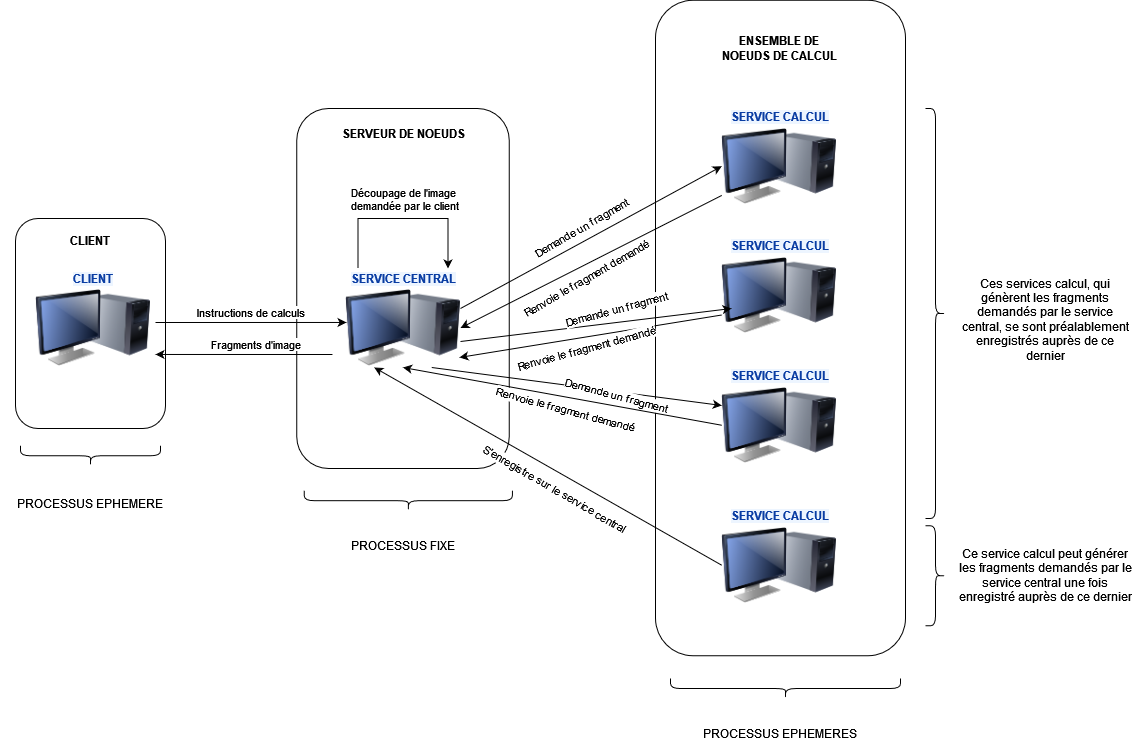

The diagram above was exported from draw.io. Its source (the exported page's mxGraphModel, read from the mxfile embedded in the PNG):
<mxGraphModel dx="2442" dy="2027" grid="1" gridSize="10" guides="1" tooltips="1" connect="1" arrows="1" fold="1" page="1" pageScale="1" pageWidth="827" pageHeight="1169" math="0" shadow="0">
  <root>
    <mxCell id="0" />
    <mxCell id="1" parent="0" />
    <mxCell id="eSlhN5j0X7ztfbWXpBQT-45" value="" style="rounded=1;whiteSpace=wrap;html=1;" vertex="1" parent="1">
      <mxGeometry x="-770" y="210" width="150" height="210" as="geometry" />
    </mxCell>
    <mxCell id="eSlhN5j0X7ztfbWXpBQT-44" value="" style="rounded=1;whiteSpace=wrap;html=1;" vertex="1" parent="1">
      <mxGeometry x="-488.75" y="100" width="212.5" height="360" as="geometry" />
    </mxCell>
    <mxCell id="eSlhN5j0X7ztfbWXpBQT-13" value="" style="rounded=1;whiteSpace=wrap;html=1;" vertex="1" parent="1">
      <mxGeometry x="-130" y="-8.25" width="250" height="655.5" as="geometry" />
    </mxCell>
    <object label="CLIENT" placeholders="1" id="eSlhN5j0X7ztfbWXpBQT-1">
      <mxCell style="image;html=1;image=img/lib/clip_art/computers/Monitor_Tower_128x128.png;fontFamily=Helvetica;fontSize=12;fontColor=#0A3DA3;align=center;strokeWidth=2;fillColor=#EDF5FF;fontStyle=1;verticalAlign=bottom;strokeColor=none;labelBackgroundColor=#EDF5FF;labelBorderColor=none;labelPosition=center;verticalLabelPosition=top;" vertex="1" parent="1">
        <mxGeometry x="-750" y="280" width="115" height="79" as="geometry" />
      </mxCell>
    </object>
    <object label="SERVICE CENTRAL" placeholders="1" id="eSlhN5j0X7ztfbWXpBQT-3">
      <mxCell style="image;html=1;image=img/lib/clip_art/computers/Monitor_Tower_128x128.png;fontFamily=Helvetica;fontSize=12;fontColor=#0A3DA3;align=center;strokeWidth=2;fillColor=#EDF5FF;fontStyle=1;verticalAlign=bottom;strokeColor=none;labelBackgroundColor=#EDF5FF;labelBorderColor=none;labelPosition=center;verticalLabelPosition=top;" vertex="1" parent="1">
        <mxGeometry x="-440" y="280" width="115" height="79" as="geometry" />
      </mxCell>
    </object>
    <object label="SERVICE CALCUL" placeholders="1" id="eSlhN5j0X7ztfbWXpBQT-4">
      <mxCell style="image;html=1;image=img/lib/clip_art/computers/Monitor_Tower_128x128.png;fontFamily=Helvetica;fontSize=12;fontColor=#0A3DA3;align=center;strokeWidth=2;fillColor=#EDF5FF;fontStyle=1;verticalAlign=bottom;strokeColor=none;labelBackgroundColor=#EDF5FF;labelBorderColor=none;labelPosition=center;verticalLabelPosition=top;" vertex="1" parent="1">
        <mxGeometry x="-63.75" y="118.25" width="115" height="79" as="geometry" />
      </mxCell>
    </object>
    <object label="SERVICE CALCUL" placeholders="1" id="eSlhN5j0X7ztfbWXpBQT-9">
      <mxCell style="image;html=1;image=img/lib/clip_art/computers/Monitor_Tower_128x128.png;fontFamily=Helvetica;fontSize=12;fontColor=#0A3DA3;align=center;strokeWidth=2;fillColor=#EDF5FF;fontStyle=1;verticalAlign=bottom;strokeColor=none;labelBackgroundColor=#EDF5FF;labelBorderColor=none;labelPosition=center;verticalLabelPosition=top;" vertex="1" parent="1">
        <mxGeometry x="-63.75" y="247.25" width="115" height="79" as="geometry" />
      </mxCell>
    </object>
    <object label="SERVICE CALCUL" placeholders="1" id="eSlhN5j0X7ztfbWXpBQT-10">
      <mxCell style="image;html=1;image=img/lib/clip_art/computers/Monitor_Tower_128x128.png;fontFamily=Helvetica;fontSize=12;fontColor=#0A3DA3;align=center;strokeWidth=2;fillColor=#EDF5FF;fontStyle=1;verticalAlign=bottom;strokeColor=none;labelBackgroundColor=#EDF5FF;labelBorderColor=none;labelPosition=center;verticalLabelPosition=top;" vertex="1" parent="1">
        <mxGeometry x="-63.75" y="377.25" width="115" height="79" as="geometry" />
      </mxCell>
    </object>
    <mxCell id="eSlhN5j0X7ztfbWXpBQT-12" value="&lt;b&gt;ENSEMBLE DE NOEUDS DE CALCUL&lt;/b&gt;" style="text;html=1;align=center;verticalAlign=middle;whiteSpace=wrap;rounded=0;" vertex="1" parent="1">
      <mxGeometry x="-71.25" y="7.25" width="130" height="65" as="geometry" />
    </mxCell>
    <object label="SERVICE CALCUL" placeholders="1" id="eSlhN5j0X7ztfbWXpBQT-14">
      <mxCell style="image;html=1;image=img/lib/clip_art/computers/Monitor_Tower_128x128.png;fontFamily=Helvetica;fontSize=12;fontColor=#0A3DA3;align=center;strokeWidth=2;fillColor=#EDF5FF;fontStyle=1;verticalAlign=bottom;strokeColor=none;labelBackgroundColor=#EDF5FF;labelBorderColor=none;labelPosition=center;verticalLabelPosition=top;" vertex="1" parent="1">
        <mxGeometry x="-63.75" y="517.25" width="115" height="79" as="geometry" />
      </mxCell>
    </object>
    <mxCell id="eSlhN5j0X7ztfbWXpBQT-15" value="" style="endArrow=classic;html=1;rounded=0;entryX=0.009;entryY=0.43;entryDx=0;entryDy=0;entryPerimeter=0;" edge="1" parent="1" target="eSlhN5j0X7ztfbWXpBQT-3">
      <mxGeometry width="50" height="50" relative="1" as="geometry">
        <mxPoint x="-630" y="314" as="sourcePoint" />
        <mxPoint x="-585" y="261.75" as="targetPoint" />
      </mxGeometry>
    </mxCell>
    <mxCell id="eSlhN5j0X7ztfbWXpBQT-16" value="Instructions de calculs" style="edgeLabel;html=1;align=center;verticalAlign=middle;resizable=0;points=[];" vertex="1" connectable="0" parent="eSlhN5j0X7ztfbWXpBQT-15">
      <mxGeometry x="-0.2783" relative="1" as="geometry">
        <mxPoint x="25" y="-11" as="offset" />
      </mxGeometry>
    </mxCell>
    <mxCell id="eSlhN5j0X7ztfbWXpBQT-17" value="" style="endArrow=classic;html=1;rounded=0;" edge="1" parent="1">
      <mxGeometry width="50" height="50" relative="1" as="geometry">
        <mxPoint x="-427.5" y="260" as="sourcePoint" />
        <mxPoint x="-337.5" y="260" as="targetPoint" />
        <Array as="points">
          <mxPoint x="-427.5" y="210" />
          <mxPoint x="-337.5" y="210" />
        </Array>
      </mxGeometry>
    </mxCell>
    <mxCell id="eSlhN5j0X7ztfbWXpBQT-18" value="&lt;div&gt;Découpage de l'image&amp;nbsp;&lt;/div&gt;&lt;div&gt;demandée par le client&lt;/div&gt;" style="edgeLabel;html=1;align=center;verticalAlign=middle;resizable=0;points=[];" vertex="1" connectable="0" parent="eSlhN5j0X7ztfbWXpBQT-17">
      <mxGeometry x="-0.2783" relative="1" as="geometry">
        <mxPoint x="26" y="-20" as="offset" />
      </mxGeometry>
    </mxCell>
    <mxCell id="eSlhN5j0X7ztfbWXpBQT-19" value="" style="endArrow=classic;html=1;rounded=0;entryX=0.983;entryY=0.835;entryDx=0;entryDy=0;entryPerimeter=0;" edge="1" parent="1">
      <mxGeometry width="50" height="50" relative="1" as="geometry">
        <mxPoint x="-453.05" y="346" as="sourcePoint" />
        <mxPoint x="-630.0049999999999" y="345.96500000000015" as="targetPoint" />
      </mxGeometry>
    </mxCell>
    <mxCell id="eSlhN5j0X7ztfbWXpBQT-20" value="Fragments d'image" style="edgeLabel;html=1;align=center;verticalAlign=middle;resizable=0;points=[];" vertex="1" connectable="0" parent="eSlhN5j0X7ztfbWXpBQT-19">
      <mxGeometry x="-0.2783" relative="1" as="geometry">
        <mxPoint x="-13" y="-11" as="offset" />
      </mxGeometry>
    </mxCell>
    <mxCell id="eSlhN5j0X7ztfbWXpBQT-21" value="" style="endArrow=classic;html=1;rounded=0;entryX=0;entryY=0.5;entryDx=0;entryDy=0;" edge="1" parent="1" target="eSlhN5j0X7ztfbWXpBQT-4">
      <mxGeometry width="50" height="50" relative="1" as="geometry">
        <mxPoint x="-325" y="300" as="sourcePoint" />
        <mxPoint x="-160" y="180" as="targetPoint" />
      </mxGeometry>
    </mxCell>
    <mxCell id="eSlhN5j0X7ztfbWXpBQT-22" value="Demande un fragment" style="edgeLabel;html=1;align=center;verticalAlign=middle;resizable=0;points=[];rotation=-30;" vertex="1" connectable="0" parent="eSlhN5j0X7ztfbWXpBQT-21">
      <mxGeometry x="-0.2783" relative="1" as="geometry">
        <mxPoint x="25" y="-29" as="offset" />
      </mxGeometry>
    </mxCell>
    <mxCell id="eSlhN5j0X7ztfbWXpBQT-23" value="" style="endArrow=classic;html=1;rounded=0;entryX=1;entryY=0.5;entryDx=0;entryDy=0;" edge="1" parent="1" source="eSlhN5j0X7ztfbWXpBQT-4" target="eSlhN5j0X7ztfbWXpBQT-3">
      <mxGeometry width="50" height="50" relative="1" as="geometry">
        <mxPoint x="-148.05" y="310.03" as="sourcePoint" />
        <mxPoint x="-325.0049999999999" y="309.9950000000001" as="targetPoint" />
      </mxGeometry>
    </mxCell>
    <mxCell id="eSlhN5j0X7ztfbWXpBQT-24" value="Renvoie le fragment demandé" style="edgeLabel;html=1;align=center;verticalAlign=middle;resizable=0;points=[];rotation=-30;" vertex="1" connectable="0" parent="eSlhN5j0X7ztfbWXpBQT-23">
      <mxGeometry x="-0.2783" relative="1" as="geometry">
        <mxPoint x="-42" y="35" as="offset" />
      </mxGeometry>
    </mxCell>
    <mxCell id="eSlhN5j0X7ztfbWXpBQT-25" value="" style="endArrow=classic;html=1;rounded=0;entryX=0;entryY=0.5;entryDx=0;entryDy=0;exitX=1;exitY=0.671;exitDx=0;exitDy=0;exitPerimeter=0;" edge="1" parent="1" source="eSlhN5j0X7ztfbWXpBQT-3">
      <mxGeometry width="50" height="50" relative="1" as="geometry">
        <mxPoint x="-315" y="442" as="sourcePoint" />
        <mxPoint x="-54" y="300" as="targetPoint" />
      </mxGeometry>
    </mxCell>
    <mxCell id="eSlhN5j0X7ztfbWXpBQT-26" value="Demande un fragment" style="edgeLabel;html=1;align=center;verticalAlign=middle;resizable=0;points=[];rotation=-15;" vertex="1" connectable="0" parent="eSlhN5j0X7ztfbWXpBQT-25">
      <mxGeometry x="-0.2783" relative="1" as="geometry">
        <mxPoint x="57" y="-21" as="offset" />
      </mxGeometry>
    </mxCell>
    <mxCell id="eSlhN5j0X7ztfbWXpBQT-27" value="" style="endArrow=classic;html=1;rounded=0;entryX=0.991;entryY=0.873;entryDx=0;entryDy=0;exitX=0;exitY=0.75;exitDx=0;exitDy=0;entryPerimeter=0;" edge="1" parent="1" source="eSlhN5j0X7ztfbWXpBQT-9" target="eSlhN5j0X7ztfbWXpBQT-3">
      <mxGeometry width="50" height="50" relative="1" as="geometry">
        <mxPoint x="-130" y="350" as="sourcePoint" />
        <mxPoint x="-391" y="483" as="targetPoint" />
      </mxGeometry>
    </mxCell>
    <mxCell id="eSlhN5j0X7ztfbWXpBQT-28" value="Renvoie le fragment demandé" style="edgeLabel;html=1;align=center;verticalAlign=middle;resizable=0;points=[];rotation=-15;" vertex="1" connectable="0" parent="eSlhN5j0X7ztfbWXpBQT-27">
      <mxGeometry x="-0.2783" relative="1" as="geometry">
        <mxPoint x="-42" y="18" as="offset" />
      </mxGeometry>
    </mxCell>
    <mxCell id="eSlhN5j0X7ztfbWXpBQT-29" value="" style="endArrow=classic;html=1;rounded=0;entryX=0;entryY=0.25;entryDx=0;entryDy=0;exitX=0.75;exitY=1;exitDx=0;exitDy=0;" edge="1" parent="1" source="eSlhN5j0X7ztfbWXpBQT-3" target="eSlhN5j0X7ztfbWXpBQT-10">
      <mxGeometry width="50" height="50" relative="1" as="geometry">
        <mxPoint x="-420" y="489.25" as="sourcePoint" />
        <mxPoint x="-149" y="456.25" as="targetPoint" />
      </mxGeometry>
    </mxCell>
    <mxCell id="eSlhN5j0X7ztfbWXpBQT-30" value="Demande un fragment" style="edgeLabel;html=1;align=center;verticalAlign=middle;resizable=0;points=[];rotation=15;" vertex="1" connectable="0" parent="eSlhN5j0X7ztfbWXpBQT-29">
      <mxGeometry x="-0.2783" relative="1" as="geometry">
        <mxPoint x="79" y="13" as="offset" />
      </mxGeometry>
    </mxCell>
    <mxCell id="eSlhN5j0X7ztfbWXpBQT-31" value="" style="endArrow=classic;html=1;rounded=0;entryX=0.5;entryY=1;entryDx=0;entryDy=0;exitX=0;exitY=0.5;exitDx=0;exitDy=0;" edge="1" parent="1" source="eSlhN5j0X7ztfbWXpBQT-10" target="eSlhN5j0X7ztfbWXpBQT-3">
      <mxGeometry width="50" height="50" relative="1" as="geometry">
        <mxPoint x="-138" y="470" as="sourcePoint" />
        <mxPoint x="-400" y="512" as="targetPoint" />
      </mxGeometry>
    </mxCell>
    <mxCell id="eSlhN5j0X7ztfbWXpBQT-32" value="Renvoie le fragment demandé" style="edgeLabel;html=1;align=center;verticalAlign=middle;resizable=0;points=[];rotation=15;" vertex="1" connectable="0" parent="eSlhN5j0X7ztfbWXpBQT-31">
      <mxGeometry x="-0.2783" relative="1" as="geometry">
        <mxPoint x="-42" y="4" as="offset" />
      </mxGeometry>
    </mxCell>
    <mxCell id="eSlhN5j0X7ztfbWXpBQT-33" value="" style="endArrow=classic;html=1;rounded=0;entryX=0.25;entryY=1;entryDx=0;entryDy=0;exitX=0;exitY=0.5;exitDx=0;exitDy=0;" edge="1" parent="1" source="eSlhN5j0X7ztfbWXpBQT-14" target="eSlhN5j0X7ztfbWXpBQT-3">
      <mxGeometry width="50" height="50" relative="1" as="geometry">
        <mxPoint x="-169" y="518" as="sourcePoint" />
        <mxPoint x="-430" y="651" as="targetPoint" />
      </mxGeometry>
    </mxCell>
    <mxCell id="eSlhN5j0X7ztfbWXpBQT-34" value="S'enregistre sur le service central" style="edgeLabel;html=1;align=center;verticalAlign=middle;resizable=0;points=[];rotation=30;" vertex="1" connectable="0" parent="eSlhN5j0X7ztfbWXpBQT-33">
      <mxGeometry x="-0.2783" relative="1" as="geometry">
        <mxPoint x="-42" y="-6" as="offset" />
      </mxGeometry>
    </mxCell>
    <mxCell id="eSlhN5j0X7ztfbWXpBQT-35" value="Ce service calcul peut générer les fragments demandés par le service central une fois enregistré auprès de ce dernier" style="text;html=1;align=center;verticalAlign=middle;whiteSpace=wrap;rounded=0;" vertex="1" parent="1">
      <mxGeometry x="170" y="552.25" width="180" height="30" as="geometry" />
    </mxCell>
    <mxCell id="eSlhN5j0X7ztfbWXpBQT-37" value="" style="shape=curlyBracket;whiteSpace=wrap;html=1;rounded=1;flipH=1;labelPosition=right;verticalLabelPosition=middle;align=left;verticalAlign=middle;" vertex="1" parent="1">
      <mxGeometry x="140" y="100" width="20" height="410" as="geometry" />
    </mxCell>
    <mxCell id="eSlhN5j0X7ztfbWXpBQT-40" value="Ces services calcul, qui génèrent les fragments demandés par le service central, se sont préalablement enregistrés auprès de ce dernier " style="text;html=1;align=center;verticalAlign=middle;whiteSpace=wrap;rounded=0;" vertex="1" parent="1">
      <mxGeometry x="170" y="296.25" width="180" height="30" as="geometry" />
    </mxCell>
    <mxCell id="eSlhN5j0X7ztfbWXpBQT-41" value="" style="shape=curlyBracket;whiteSpace=wrap;html=1;rounded=1;flipH=1;labelPosition=right;verticalLabelPosition=middle;align=left;verticalAlign=middle;" vertex="1" parent="1">
      <mxGeometry x="140" y="517.25" width="20" height="100" as="geometry" />
    </mxCell>
    <mxCell id="eSlhN5j0X7ztfbWXpBQT-43" value="&lt;b&gt;SERVEUR DE NOEUDS&lt;/b&gt;" style="text;html=1;align=center;verticalAlign=middle;whiteSpace=wrap;rounded=0;" vertex="1" parent="1">
      <mxGeometry x="-472.5" y="110" width="180" height="30" as="geometry" />
    </mxCell>
    <mxCell id="eSlhN5j0X7ztfbWXpBQT-46" value="&lt;b&gt;CLIENT&lt;/b&gt;" style="text;html=1;align=center;verticalAlign=middle;whiteSpace=wrap;rounded=0;" vertex="1" parent="1">
      <mxGeometry x="-785" y="217.25" width="180" height="30" as="geometry" />
    </mxCell>
    <mxCell id="eSlhN5j0X7ztfbWXpBQT-47" value="" style="shape=curlyBracket;whiteSpace=wrap;html=1;rounded=1;flipH=1;labelPosition=right;verticalLabelPosition=middle;align=left;verticalAlign=middle;rotation=90;" vertex="1" parent="1">
      <mxGeometry x="-705" y="377.25" width="20" height="140" as="geometry" />
    </mxCell>
    <mxCell id="eSlhN5j0X7ztfbWXpBQT-48" value="PROCESSUS EPHEMERE" style="text;html=1;align=center;verticalAlign=middle;whiteSpace=wrap;rounded=0;" vertex="1" parent="1">
      <mxGeometry x="-785" y="480" width="180" height="30" as="geometry" />
    </mxCell>
    <mxCell id="eSlhN5j0X7ztfbWXpBQT-49" value="PROCESSUS EPHEMERES" style="text;html=1;align=center;verticalAlign=middle;whiteSpace=wrap;rounded=0;" vertex="1" parent="1">
      <mxGeometry x="-95" y="710" width="180" height="30" as="geometry" />
    </mxCell>
    <mxCell id="eSlhN5j0X7ztfbWXpBQT-50" value="" style="shape=curlyBracket;whiteSpace=wrap;html=1;rounded=1;flipH=1;labelPosition=right;verticalLabelPosition=middle;align=left;verticalAlign=middle;rotation=90;" vertex="1" parent="1">
      <mxGeometry x="-10" y="565" width="20" height="230" as="geometry" />
    </mxCell>
    <mxCell id="eSlhN5j0X7ztfbWXpBQT-51" value="PROCESSUS FIXE" style="text;html=1;align=center;verticalAlign=middle;whiteSpace=wrap;rounded=0;" vertex="1" parent="1">
      <mxGeometry x="-472.5" y="522.25" width="180" height="30" as="geometry" />
    </mxCell>
    <mxCell id="eSlhN5j0X7ztfbWXpBQT-52" value="" style="shape=curlyBracket;whiteSpace=wrap;html=1;rounded=1;flipH=1;labelPosition=right;verticalLabelPosition=middle;align=left;verticalAlign=middle;rotation=90;" vertex="1" parent="1">
      <mxGeometry x="-387.18" y="388.12" width="20" height="208.13" as="geometry" />
    </mxCell>
  </root>
</mxGraphModel>